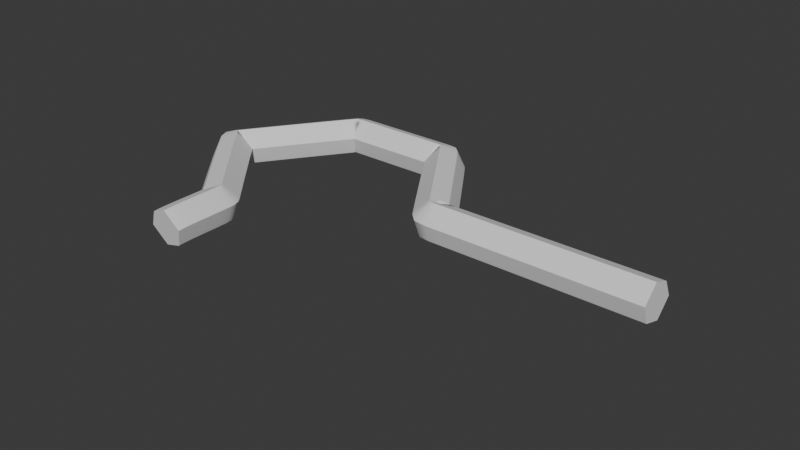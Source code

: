 # Source: gancho.blend  (saved by Blender 4.3.34; exported with 4.5.12 LTS)
import bpy
from mathutils import Matrix  # noqa: F401  (used for matrix-valued properties, if any)

bpy.ops.wm.read_factory_settings(use_empty=True)
scene = bpy.context.scene
scene.name = 'Scene'

# ---- collections
col_collection = bpy.data.collections.new('Collection'); scene.collection.children.link(col_collection)

# ---- world
world_world = bpy.data.worlds.new('World'); scene.world = world_world
world_world.use_nodes = True; world_world.node_tree.nodes.clear()
_N = world_world.node_tree.nodes; _L = world_world.node_tree.links
n0 = _N.new('ShaderNodeOutputWorld'); n0.name = 'World Output'; n0.location = (300, 300)
n1 = _N.new('ShaderNodeBackground'); n1.name = 'Background'; n1.location = (10, 300)
n1.inputs[0].default_value = (0.05088, 0.05088, 0.05088, 1.0)
_L.new(n1.outputs[0], n0.inputs[0])
n0.is_active_output = True
world_world.color = (0.05088, 0.05088, 0.05088)
world_world.sun_shadow_jitter_overblur = 0.0

# ---- curves / text
cu_curva_bezier_003 = bpy.data.curves.new('Curva_Bezier.003', 'CURVE')
cu_curva_bezier_003.dimensions = '3D'
_sp = cu_curva_bezier_003.splines.new('BEZIER'); _sp.bezier_points.add(6)
_sp.bezier_points.foreach_set('co', [0.06334, -13.36, -2.289e-05, -0.006958, -10.12, -2.289e-05, -4.489, -4.88, -2.289e-05, -0.5466, 0.6074, 0.0, 5.258, 0.6193, 0.007031, 8.931, -4.883, -0.04239, 20.4, -4.847, -0.02833])
_sp.bezier_points.foreach_set('handle_left', [0.02791, -13.95, -0.0925, 0.08135, -10.23, -2.289e-05, -4.517, -4.939, -2.289e-05, -0.6135, 0.6087, 0.0, 5.192, 0.6193, 0.007031, 8.879, -4.883, -0.04239, 19.4, -4.847, -0.02833])
_sp.bezier_points.foreach_set('handle_right', [0.09989, -12.74, 0.09539, -0.08812, -10.03, -2.289e-05, -4.459, -4.818, -2.289e-05, -0.452, 0.6056, 0.0, 5.324, 0.6193, 0.007031, 8.982, -4.883, -0.04239, 21.4, -4.847, -0.02833])
for _p, _l, _r in zip(_sp.bezier_points, ['ALIGNED', 'ALIGNED', 'ALIGNED', 'ALIGNED', 'ALIGNED', 'ALIGNED', 'ALIGNED'], ['ALIGNED', 'ALIGNED', 'ALIGNED', 'ALIGNED', 'ALIGNED', 'ALIGNED', 'ALIGNED']): _p.handle_left_type = _l; _p.handle_right_type = _r
_sp.order_u = 0
_sp.order_v = 0
_sp = cu_curva_bezier_003.splines.new('BEZIER'); _sp.bezier_points.add(0)
_sp.bezier_points.foreach_set('co', [-0.006958, -10.12, -2.289e-05])
_sp.bezier_points.foreach_set('handle_left', [0.08135, -10.13, -2.289e-05])
_sp.bezier_points.foreach_set('handle_right', [-0.08812, -10.12, -2.289e-05])
for _p, _l, _r in zip(_sp.bezier_points, ['ALIGNED'], ['ALIGNED']): _p.handle_left_type = _l; _p.handle_right_type = _r
_sp.order_u = 0
_sp.order_v = 0
_sp = cu_curva_bezier_003.splines.new('BEZIER'); _sp.bezier_points.add(0)
_sp.bezier_points.foreach_set('co', [-0.5466, 0.6074, 0.0])
_sp.bezier_points.foreach_set('handle_left', [-0.6135, 0.6087, 0.0])
_sp.bezier_points.foreach_set('handle_right', [-0.452, 0.6056, 0.0])
for _p, _l, _r in zip(_sp.bezier_points, ['ALIGNED'], ['ALIGNED']): _p.handle_left_type = _l; _p.handle_right_type = _r
_sp.order_u = 0
_sp.order_v = 0
cu_curva_bezier_003.use_path = True
cu_curva_bezier_003.bevel_mode = 'OBJECT'
cu_curva_bezier_003.fill_mode = 'FULL'
cu_curva_bezier_003.use_fill_caps = True
cu_c_rculo_bezier_003 = bpy.data.curves.new('Círculo_Bezier.003', 'CURVE')
cu_c_rculo_bezier_003.dimensions = '3D'
_sp = cu_c_rculo_bezier_003.splines.new('BEZIER'); _sp.bezier_points.add(5)
_sp.bezier_points.foreach_set('co', [-1.088, -0.1736, 0.0, -0.689, 0.7047, 0.0, 0.1869, 1.044, 0.0, 1.0, 0.2487, 0.0, 0.718, -0.6767, -0.1347, -0.2573, -0.9788, 0.0])
_sp.bezier_points.foreach_set('handle_left', [-1.088, -0.1798, 0.0, -0.7046, 0.6966, 0.0, 0.1854, 1.044, 0.0, 1.0, 0.2558, 0.0, 0.7285, -0.6643, -0.1347, -0.2476, -0.9788, 0.0])
_sp.bezier_points.foreach_set('handle_right', [-1.088, -0.1705, 0.0, -0.6733, 0.7127, 0.0, 0.1898, 1.044, 0.0, 1.0, 0.2452, 0.0, 0.7075, -0.689, -0.1347, -0.2767, -0.9788, 0.0])
for _p, _l, _r in zip(_sp.bezier_points, ['ALIGNED', 'ALIGNED', 'ALIGNED', 'ALIGNED', 'ALIGNED', 'ALIGNED'], ['ALIGNED', 'ALIGNED', 'ALIGNED', 'ALIGNED', 'ALIGNED', 'ALIGNED']): _p.handle_left_type = _l; _p.handle_right_type = _r
_sp.order_u = 0
_sp.order_v = 0
_sp.use_cyclic_u = True
cu_c_rculo_bezier_003.use_path = True
cu_c_rculo_bezier_003.fill_mode = 'FULL'

# ---- objects
ob_curva_bezier = bpy.data.objects.new('Curva_Bezier', cu_curva_bezier_003)
ob_c_rculo_bezier = bpy.data.objects.new('Círculo_Bezier', cu_c_rculo_bezier_003)

# ---- transforms, parenting, visibility, modifiers, constraints
ob_curva_bezier.location = (-0.2783, -0.1562, 1.192e-07)
ob_c_rculo_bezier.location = (-0.2783, -0.1562, 1.192e-07)
cu_curva_bezier_003.bevel_object = ob_c_rculo_bezier

# ---- collection membership
col_collection.objects.link(ob_curva_bezier)
col_collection.objects.link(ob_c_rculo_bezier)

# ---- scene / render settings (as saved in the file)
scene.frame_start = 1; scene.frame_end = 250; scene.frame_set(1)
scene.render.engine = 'BLENDER_EEVEE_NEXT'
bpy.context.view_layer.update()

# ---- added for rendering (the .blend has no active camera and no usable light): camera, sun
cam_auto = bpy.data.cameras.new('AutoCamera')
cam_auto.lens = 50.0
cam_auto.sensor_width = 36.0
cam_auto.clip_end = 1000.0
ob_auto_camera = bpy.data.objects.new('AutoCamera', cam_auto)
scene.collection.objects.link(ob_auto_camera)
ob_auto_camera.location = (36.8849, -41.3617, 23.3023)
ob_auto_camera.rotation_euler = (1.09748, -7.21219e-08, 0.694738)
scene.camera = ob_auto_camera
light_auto_sun = bpy.data.lights.new('AutoSun', 'SUN')
light_auto_sun.energy = 3.0
light_auto_sun.angle = 0.0523599
ob_auto_sun = bpy.data.objects.new('AutoSun', light_auto_sun)
scene.collection.objects.link(ob_auto_sun)
ob_auto_sun.rotation_euler = (0.872665, 0.174533, 0.523599)
bpy.context.view_layer.update()
